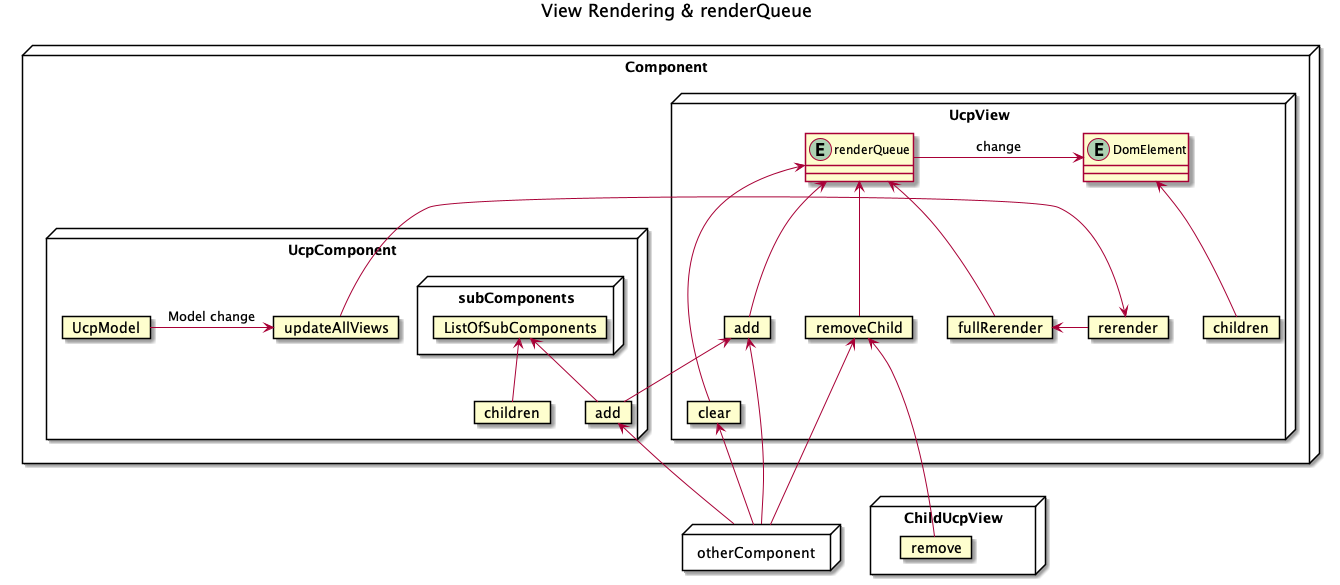

The diagram above was rendered by PlantUML. Its source (embedded in the PNG):
@startuml
title View Rendering & renderQueue
allowmixing
node otherComponent {

}

  node ChildUcpView {
    card "remove"
  }

node Component {
node UcpComponent {
   node subComponents {
    card ListOfSubComponents
  }
  card "add" as UcpComponentAdd
  card "children" as cpComponentChildren
  card UcpModel
  card updateAllViews
}
UcpModel -> updateAllViews: Model change

UcpComponentAdd --up> ListOfSubComponents

cpComponentChildren -up-> ListOfSubComponents

node UcpView {
    entity DomElement

    entity renderQueue
    card clear

    card add
    card removeChild
    card "children" as UcpViewChildren
    card rerender
    card fullRerender
  }
}
updateAllViews -> rerender

remove --> DomElement
UcpViewChildren -up-> DomElement

otherComponent -up-> clear

otherComponent -left-> add
otherComponent -up-> removeChild

otherComponent -up-> UcpComponentAdd
UcpComponentAdd -up-> add
  
clear -up--> renderQueue

add -up-> renderQueue
"remove" -up--> removeChild
removeChild -up-> renderQueue
rerender -left> fullRerender
renderQueue -> DomElement: change

fullRerender -up-> renderQueue
@enduml